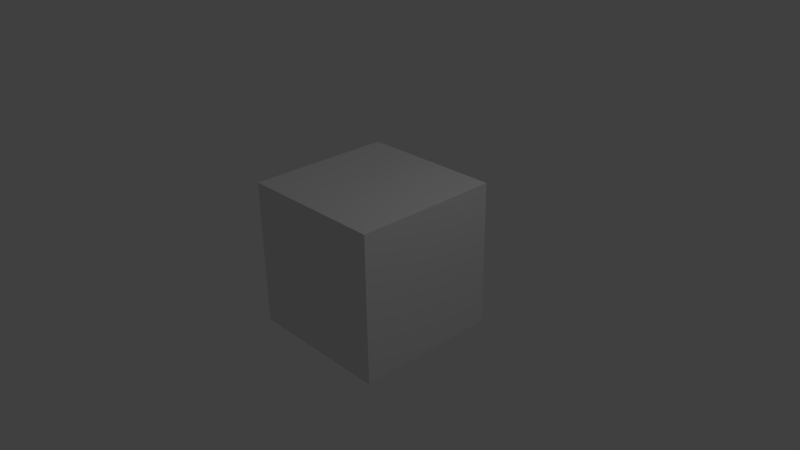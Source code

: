 # Source: cubo_com_tex.blend  (saved by Blender 2.76.0; exported with 4.5.12 LTS)
import bpy
from mathutils import Matrix  # noqa: F401  (used for matrix-valued properties, if any)

bpy.ops.wm.read_factory_settings(use_empty=True)
scene = bpy.context.scene
scene.name = 'Scene'

# ---- collections
col_collection_1 = bpy.data.collections.new('Collection 1'); scene.collection.children.link(col_collection_1)

# ---- materials (node trees are filled in below, after node groups)
mat_mat = bpy.data.materials.new('mat')
mat_mat.alpha_threshold = 0.0
mat_mat.use_transparent_shadow = False
mat_mat.preview_render_type = 'CUBE'
mat_mat.roughness = 0.5
mat_mat.line_color = (0.0, 0.0, 0.0, 1.0)

# ---- material node trees

# ---- world
world_world = bpy.data.worlds.new('World'); scene.world = world_world
world_world.color = (0.05088, 0.05088, 0.05088)
world_world.use_sun_shadow = False
world_world.sun_shadow_jitter_overblur = 0.0
world_world.cycles.sampling_method = 'MANUAL'
world_world.cycles.sample_map_resolution = 256

# ---- cameras
cam_camera = bpy.data.cameras.new('Camera')
cam_camera.clip_end = 100.0
cam_camera.lens = 35.0
cam_camera.sensor_width = 32.0
cam_camera.sensor_height = 18.0
cam_camera.ortho_scale = 7.314
cam_camera.dof.focus_distance = 0.0
cam_camera.dof.aperture_fstop = 128.0

# ---- lights
light_lamp = bpy.data.lights.new('Lamp', 'POINT')
light_lamp.transmission_factor = 0.0
light_lamp.cutoff_distance = 30.0
light_lamp.energy = 100.0
light_lamp.shadow_buffer_clip_start = 1.001
light_lamp.shadow_soft_size = 0.1
light_lamp.shadow_maximum_resolution = 0.006
light_lamp.use_absolute_resolution = True
light_lamp.cycles.use_multiple_importance_sampling = False

# ---- meshes
me_cube = bpy.data.meshes.new('Cube')
me_cube.from_pydata([(1.0, 1.0, -1.0), (1.0, -1.0, -1.0), (-1.0, -1.0, -1.0), (-1.0, 1.0, -1.0), (1.0, 1.0, 1.0), (1.0, -1.0, 1.0), (-1.0, -1.0, 1.0), (-1.0, 1.0, 1.0)], [], [(0, 1, 2, 3), (4, 7, 6, 5), (0, 4, 5, 1), (1, 5, 6, 2), (2, 6, 7, 3), (4, 0, 3, 7)])
_uv = me_cube.uv_layers.new(name='UVMap')
_uv.uv.foreach_set('vector', [0.0, 0.0, 1.0, 0.0, 1.0, 1.0, 0.0, 1.0, 0.0, 0.0, 1.0, 0.0, 1.0, 1.0, 0.0, 1.0, 0.0, 0.0, 1.0, 0.0, 1.0, 1.0, 0.0, 1.0, 0.0, 0.0, 1.0, 0.0, 1.0, 1.0, 0.0, 1.0, 0.0, 0.0, 1.0, 0.0, 1.0, 1.0, 0.0, 1.0, 0.0, 0.0, 1.0, 0.0, 1.0, 1.0, 0.0, 1.0])
me_cube.materials.append(mat_mat)
me_cube.use_remesh_preserve_volume = False
me_cube.use_remesh_preserve_attributes = False
me_cube.use_mirror_vertex_groups = False
me_cube.update()

# ---- objects
ob_cube = bpy.data.objects.new('Cube', me_cube)
ob_lamp = bpy.data.objects.new('Lamp', light_lamp)
ob_camera = bpy.data.objects.new('Camera', cam_camera)

# ---- transforms, parenting, visibility, modifiers, constraints
ob_cube.location = (0.0, 0.0, 0.0)
ob_cube.lock_rotations_4d = False
ob_cube.empty_display_type = 'ARROWS'
ob_cube.lineart.crease_threshold = 0.0
ob_lamp.location = (4.076, 1.005, 5.904)
ob_lamp.rotation_euler = (0.6503, 0.05522, 1.866)
ob_lamp.lock_rotations_4d = False
ob_lamp.empty_display_type = 'ARROWS'
ob_lamp.color = (0.0, 0.0, 0.0, 0.0)
ob_lamp.lineart.crease_threshold = 0.0
ob_camera.location = (7.481, -6.508, 5.344)
ob_camera.rotation_euler = (1.109, 0.01082, 0.8149)
ob_camera.lock_rotations_4d = False
ob_camera.empty_display_type = 'ARROWS'
ob_camera.color = (0.0, 0.0, 0.0, 0.0)
ob_camera.display_type = 'WIRE'
ob_camera.lineart.crease_threshold = 0.0

# ---- collection membership
col_collection_1.objects.link(ob_cube)
col_collection_1.objects.link(ob_lamp)
col_collection_1.objects.link(ob_camera)

# ---- scene / render settings (as saved in the file)
scene.camera = ob_camera
scene.frame_start = 1; scene.frame_end = 250; scene.frame_set(1)
scene.render.engine = 'BLENDER_EEVEE_NEXT'
scene.render.resolution_percentage = 50
scene.render.dither_intensity = 0.0
scene.cycles.use_denoising = False
scene.cycles.samples = 10
scene.cycles.sampling_pattern = 'TABULATED_SOBOL'
scene.cycles.light_sampling_threshold = 0.0
scene.cycles.use_adaptive_sampling = False
scene.cycles.use_light_tree = False
scene.cycles.blur_glossy = 0.0
scene.cycles.pixel_filter_type = 'GAUSSIAN'
scene.cycles.sample_clamp_indirect = 0.0
scene.view_settings.view_transform = 'Standard'
bpy.context.view_layer.update()

